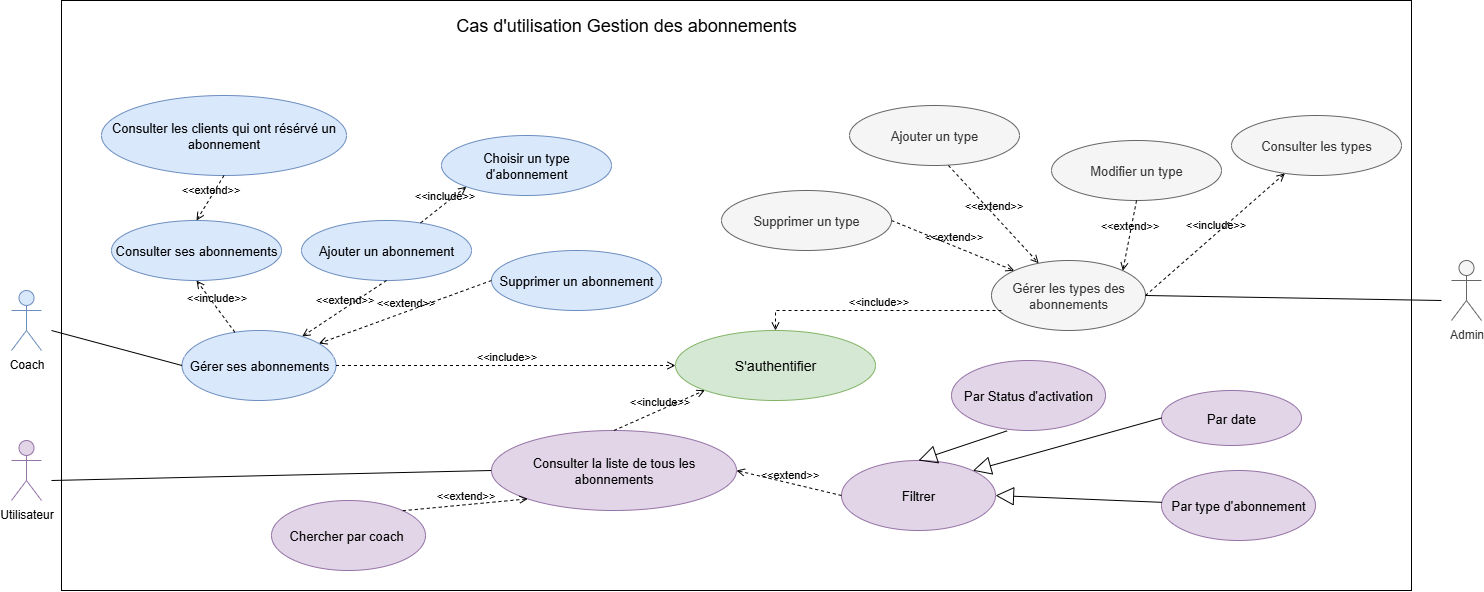

The diagram above was exported from draw.io. Its source (the exported page's mxGraphModel, read from the mxfile embedded in the PNG):
<mxGraphModel dx="1667" dy="953" grid="1" gridSize="10" guides="1" tooltips="1" connect="1" arrows="1" fold="1" page="1" pageScale="1" pageWidth="1600" pageHeight="1600" math="0" shadow="0">
  <root>
    <mxCell id="0" />
    <mxCell id="1" parent="0" />
    <mxCell id="qrVaDgkvlK0i5p4bwf4e-27" value="" style="rounded=0;whiteSpace=wrap;html=1;" parent="1" vertex="1">
      <mxGeometry x="200" y="120" width="1350" height="590" as="geometry" />
    </mxCell>
    <mxCell id="w9b9KyVcXOvYE_IjVjv_-6" value="&lt;font style=&quot;font-size: 18px;&quot;&gt;Cas d'utilisation Gestion des abonnements&lt;/font&gt;" style="text;html=1;align=center;verticalAlign=middle;whiteSpace=wrap;rounded=0;" parent="1" vertex="1">
      <mxGeometry x="550" y="130" width="430" height="30" as="geometry" />
    </mxCell>
    <mxCell id="w9b9KyVcXOvYE_IjVjv_-7" value="&lt;font style=&quot;font-size: 14px;&quot;&gt;S'authentifier&lt;/font&gt;" style="ellipse;whiteSpace=wrap;html=1;fillColor=#d5e8d4;strokeColor=#82b366;" parent="1" vertex="1">
      <mxGeometry x="814" y="450" width="200" height="70" as="geometry" />
    </mxCell>
    <mxCell id="w9b9KyVcXOvYE_IjVjv_-10" value="Admin" style="shape=umlActor;verticalLabelPosition=bottom;verticalAlign=top;html=1;outlineConnect=0;fillColor=#f5f5f5;strokeColor=#666666;fontColor=#333333;" parent="1" vertex="1">
      <mxGeometry x="1590" y="380" width="30" height="60" as="geometry" />
    </mxCell>
    <mxCell id="w9b9KyVcXOvYE_IjVjv_-19" value="&lt;font style=&quot;font-size: 13px;&quot;&gt;Ajouter un&amp;nbsp;&lt;/font&gt;&lt;span style=&quot;font-size: 13px;&quot;&gt;abonnement&lt;/span&gt;" style="ellipse;whiteSpace=wrap;html=1;fillColor=#dae8fc;strokeColor=#6c8ebf;" parent="1" vertex="1">
      <mxGeometry x="440" y="340" width="170" height="60" as="geometry" />
    </mxCell>
    <mxCell id="w9b9KyVcXOvYE_IjVjv_-35" value="&amp;lt;&amp;lt;extend&amp;gt;&amp;gt;" style="html=1;verticalAlign=bottom;labelBackgroundColor=none;endArrow=open;endFill=0;dashed=1;rounded=0;exitX=0.5;exitY=1;exitDx=0;exitDy=0;" parent="1" source="w9b9KyVcXOvYE_IjVjv_-19" target="qrVaDgkvlK0i5p4bwf4e-2" edge="1">
      <mxGeometry width="160" relative="1" as="geometry">
        <mxPoint x="784" y="388" as="sourcePoint" />
        <mxPoint x="386.10407640084895" y="400.25126265847393" as="targetPoint" />
      </mxGeometry>
    </mxCell>
    <mxCell id="qrVaDgkvlK0i5p4bwf4e-2" value="&lt;font style=&quot;font-size: 13px;&quot;&gt;Gérer ses abonnements&lt;/font&gt;" style="ellipse;whiteSpace=wrap;html=1;fillColor=#dae8fc;strokeColor=#6c8ebf;" parent="1" vertex="1">
      <mxGeometry x="320.5" y="450" width="154" height="70" as="geometry" />
    </mxCell>
    <mxCell id="qrVaDgkvlK0i5p4bwf4e-3" value="" style="endArrow=none;html=1;rounded=0;exitX=0;exitY=0.5;exitDx=0;exitDy=0;" parent="1" source="qrVaDgkvlK0i5p4bwf4e-2" edge="1">
      <mxGeometry width="50" height="50" relative="1" as="geometry">
        <mxPoint x="675" y="830" as="sourcePoint" />
        <mxPoint x="190" y="450" as="targetPoint" />
      </mxGeometry>
    </mxCell>
    <mxCell id="qrVaDgkvlK0i5p4bwf4e-4" value="&amp;lt;&amp;lt;include&amp;gt;&amp;gt;" style="html=1;verticalAlign=bottom;labelBackgroundColor=none;endArrow=open;endFill=0;dashed=1;rounded=0;exitX=1;exitY=0.5;exitDx=0;exitDy=0;" parent="1" source="qrVaDgkvlK0i5p4bwf4e-2" target="w9b9KyVcXOvYE_IjVjv_-7" edge="1">
      <mxGeometry width="160" relative="1" as="geometry">
        <mxPoint x="690" y="839" as="sourcePoint" />
        <mxPoint x="790" y="655" as="targetPoint" />
      </mxGeometry>
    </mxCell>
    <mxCell id="qrVaDgkvlK0i5p4bwf4e-5" value="&lt;font style=&quot;font-size: 13px;&quot;&gt;Consulter ses&amp;nbsp;&lt;/font&gt;&lt;span style=&quot;font-size: 13px;&quot;&gt;abonnements&lt;/span&gt;" style="ellipse;whiteSpace=wrap;html=1;fillColor=#dae8fc;strokeColor=#6c8ebf;" parent="1" vertex="1">
      <mxGeometry x="250" y="340" width="170" height="60" as="geometry" />
    </mxCell>
    <mxCell id="qrVaDgkvlK0i5p4bwf4e-7" value="&amp;lt;&amp;lt;include&amp;gt;&amp;gt;" style="html=1;verticalAlign=bottom;labelBackgroundColor=none;endArrow=open;endFill=0;dashed=1;rounded=0;entryX=0.5;entryY=1;entryDx=0;entryDy=0;" parent="1" source="qrVaDgkvlK0i5p4bwf4e-2" target="qrVaDgkvlK0i5p4bwf4e-5" edge="1">
      <mxGeometry width="160" relative="1" as="geometry">
        <mxPoint x="620" y="470" as="sourcePoint" />
        <mxPoint x="1026" y="588" as="targetPoint" />
      </mxGeometry>
    </mxCell>
    <mxCell id="qrVaDgkvlK0i5p4bwf4e-10" value="&lt;font style=&quot;font-size: 13px;&quot;&gt;Supprimer un&amp;nbsp;&lt;/font&gt;&lt;span style=&quot;font-size: 13px;&quot;&gt;abonnement&lt;/span&gt;" style="ellipse;whiteSpace=wrap;html=1;fillColor=#dae8fc;strokeColor=#6c8ebf;" parent="1" vertex="1">
      <mxGeometry x="630" y="370" width="170" height="60" as="geometry" />
    </mxCell>
    <mxCell id="qrVaDgkvlK0i5p4bwf4e-11" value="&lt;font style=&quot;font-size: 13px;&quot;&gt;Consulter les clients qui ont résérvé un abonnement&lt;/font&gt;" style="ellipse;whiteSpace=wrap;html=1;fillColor=#dae8fc;strokeColor=#6c8ebf;" parent="1" vertex="1">
      <mxGeometry x="240" y="215" width="245" height="80" as="geometry" />
    </mxCell>
    <mxCell id="qrVaDgkvlK0i5p4bwf4e-21" value="&amp;lt;&amp;lt;extend&amp;gt;&amp;gt;" style="html=1;verticalAlign=bottom;labelBackgroundColor=none;endArrow=open;endFill=0;dashed=1;rounded=0;exitX=0;exitY=0.5;exitDx=0;exitDy=0;" parent="1" source="qrVaDgkvlK0i5p4bwf4e-10" target="qrVaDgkvlK0i5p4bwf4e-2" edge="1">
      <mxGeometry width="160" relative="1" as="geometry">
        <mxPoint x="548" y="370" as="sourcePoint" />
        <mxPoint x="470" y="472" as="targetPoint" />
      </mxGeometry>
    </mxCell>
    <mxCell id="qrVaDgkvlK0i5p4bwf4e-22" value="&amp;lt;&amp;lt;extend&amp;gt;&amp;gt;" style="html=1;verticalAlign=bottom;labelBackgroundColor=none;endArrow=open;endFill=0;dashed=1;rounded=0;exitX=0.5;exitY=1;exitDx=0;exitDy=0;entryX=0.5;entryY=0;entryDx=0;entryDy=0;" parent="1" source="qrVaDgkvlK0i5p4bwf4e-11" target="qrVaDgkvlK0i5p4bwf4e-5" edge="1">
      <mxGeometry width="160" relative="1" as="geometry">
        <mxPoint x="538" y="370" as="sourcePoint" />
        <mxPoint x="460" y="472" as="targetPoint" />
      </mxGeometry>
    </mxCell>
    <mxCell id="qrVaDgkvlK0i5p4bwf4e-25" value="&lt;span style=&quot;font-size: 13px;&quot;&gt;Choisir un type d'abonnement&lt;/span&gt;" style="ellipse;whiteSpace=wrap;html=1;fillColor=#dae8fc;strokeColor=#6c8ebf;" parent="1" vertex="1">
      <mxGeometry x="580" y="255" width="170" height="60" as="geometry" />
    </mxCell>
    <mxCell id="qrVaDgkvlK0i5p4bwf4e-26" value="&amp;lt;&amp;lt;include&amp;gt;&amp;gt;" style="html=1;verticalAlign=bottom;labelBackgroundColor=none;endArrow=open;endFill=0;dashed=1;rounded=0;entryX=0;entryY=1;entryDx=0;entryDy=0;" parent="1" source="w9b9KyVcXOvYE_IjVjv_-19" target="qrVaDgkvlK0i5p4bwf4e-25" edge="1">
      <mxGeometry width="160" relative="1" as="geometry">
        <mxPoint x="338" y="570" as="sourcePoint" />
        <mxPoint x="310" y="450" as="targetPoint" />
      </mxGeometry>
    </mxCell>
    <mxCell id="qrVaDgkvlK0i5p4bwf4e-28" value="Utilisateur" style="shape=umlActor;verticalLabelPosition=bottom;verticalAlign=top;html=1;outlineConnect=0;fillColor=#e1d5e7;strokeColor=#9673a6;" parent="1" vertex="1">
      <mxGeometry x="150" y="560" width="30" height="60" as="geometry" />
    </mxCell>
    <mxCell id="qrVaDgkvlK0i5p4bwf4e-32" value="Coach" style="shape=umlActor;verticalLabelPosition=bottom;verticalAlign=top;html=1;outlineConnect=0;fillColor=#dae8fc;strokeColor=#6c8ebf;" parent="1" vertex="1">
      <mxGeometry x="150" y="410" width="30" height="60" as="geometry" />
    </mxCell>
    <mxCell id="qrVaDgkvlK0i5p4bwf4e-33" value="&lt;font style=&quot;font-size: 13px;&quot;&gt;Gérer les types des abonnements&lt;/font&gt;" style="ellipse;whiteSpace=wrap;html=1;fillColor=#f5f5f5;strokeColor=#666666;fontColor=#333333;" parent="1" vertex="1">
      <mxGeometry x="1130" y="380" width="154" height="70" as="geometry" />
    </mxCell>
    <mxCell id="qrVaDgkvlK0i5p4bwf4e-34" value="&lt;font style=&quot;font-size: 13px;&quot;&gt;Ajouter un&amp;nbsp;&lt;/font&gt;&lt;span style=&quot;font-size: 13px;&quot;&gt;type&lt;/span&gt;" style="ellipse;whiteSpace=wrap;html=1;fillColor=#f5f5f5;strokeColor=#666666;fontColor=#333333;" parent="1" vertex="1">
      <mxGeometry x="988" y="225" width="170" height="60" as="geometry" />
    </mxCell>
    <mxCell id="qrVaDgkvlK0i5p4bwf4e-35" value="&lt;font style=&quot;font-size: 13px;&quot;&gt;Supprimer&amp;nbsp;un&amp;nbsp;&lt;/font&gt;&lt;span style=&quot;font-size: 13px;&quot;&gt;type&lt;/span&gt;" style="ellipse;whiteSpace=wrap;html=1;fillColor=#f5f5f5;strokeColor=#666666;fontColor=#333333;" parent="1" vertex="1">
      <mxGeometry x="860" y="310" width="170" height="60" as="geometry" />
    </mxCell>
    <mxCell id="qrVaDgkvlK0i5p4bwf4e-36" value="&lt;font style=&quot;font-size: 13px;&quot;&gt;Modifier&amp;nbsp;un&amp;nbsp;&lt;/font&gt;&lt;span style=&quot;font-size: 13px;&quot;&gt;type&lt;/span&gt;" style="ellipse;whiteSpace=wrap;html=1;fillColor=#f5f5f5;strokeColor=#666666;fontColor=#333333;" parent="1" vertex="1">
      <mxGeometry x="1190" y="260" width="170" height="60" as="geometry" />
    </mxCell>
    <mxCell id="qrVaDgkvlK0i5p4bwf4e-37" value="&lt;font style=&quot;font-size: 13px;&quot;&gt;Consulter les&amp;nbsp;&lt;/font&gt;&lt;span style=&quot;font-size: 13px;&quot;&gt;types&lt;/span&gt;" style="ellipse;whiteSpace=wrap;html=1;fillColor=#f5f5f5;strokeColor=#666666;fontColor=#333333;" parent="1" vertex="1">
      <mxGeometry x="1370" y="235" width="170" height="60" as="geometry" />
    </mxCell>
    <mxCell id="qrVaDgkvlK0i5p4bwf4e-38" value="&lt;font style=&quot;font-size: 13px;&quot;&gt;Consulter la liste de tous les abonnements&lt;/font&gt;" style="ellipse;whiteSpace=wrap;html=1;fillColor=#e1d5e7;strokeColor=#9673a6;" parent="1" vertex="1">
      <mxGeometry x="630" y="550" width="245" height="80" as="geometry" />
    </mxCell>
    <mxCell id="qrVaDgkvlK0i5p4bwf4e-39" value="&lt;span style=&quot;font-size: 13px;&quot;&gt;Chercher par coach&amp;nbsp;&lt;/span&gt;" style="ellipse;whiteSpace=wrap;html=1;fillColor=#e1d5e7;strokeColor=#9673a6;" parent="1" vertex="1">
      <mxGeometry x="410" y="620" width="154" height="70" as="geometry" />
    </mxCell>
    <mxCell id="qrVaDgkvlK0i5p4bwf4e-40" value="&lt;span style=&quot;font-size: 13px;&quot;&gt;Filtrer&lt;/span&gt;" style="ellipse;whiteSpace=wrap;html=1;fillColor=#e1d5e7;strokeColor=#9673a6;" parent="1" vertex="1">
      <mxGeometry x="980" y="580" width="154" height="70" as="geometry" />
    </mxCell>
    <mxCell id="qrVaDgkvlK0i5p4bwf4e-41" value="&lt;span style=&quot;font-size: 13px;&quot;&gt;Par date&lt;/span&gt;" style="ellipse;whiteSpace=wrap;html=1;fillColor=#e1d5e7;strokeColor=#9673a6;" parent="1" vertex="1">
      <mxGeometry x="1300" y="510" width="140" height="55" as="geometry" />
    </mxCell>
    <mxCell id="qrVaDgkvlK0i5p4bwf4e-42" value="&lt;span style=&quot;font-size: 13px;&quot;&gt;Par Status d'activation&lt;/span&gt;" style="ellipse;whiteSpace=wrap;html=1;fillColor=#e1d5e7;strokeColor=#9673a6;" parent="1" vertex="1">
      <mxGeometry x="1090" y="480" width="154" height="70" as="geometry" />
    </mxCell>
    <mxCell id="qrVaDgkvlK0i5p4bwf4e-43" value="&lt;span style=&quot;font-size: 13px;&quot;&gt;Par type d'abonnement&lt;/span&gt;" style="ellipse;whiteSpace=wrap;html=1;fillColor=#e1d5e7;strokeColor=#9673a6;" parent="1" vertex="1">
      <mxGeometry x="1300" y="590" width="154" height="70" as="geometry" />
    </mxCell>
    <mxCell id="qrVaDgkvlK0i5p4bwf4e-44" value="" style="endArrow=none;html=1;rounded=0;exitX=0;exitY=0.5;exitDx=0;exitDy=0;" parent="1" source="qrVaDgkvlK0i5p4bwf4e-38" edge="1">
      <mxGeometry width="50" height="50" relative="1" as="geometry">
        <mxPoint x="280" y="620" as="sourcePoint" />
        <mxPoint x="190" y="600" as="targetPoint" />
      </mxGeometry>
    </mxCell>
    <mxCell id="qrVaDgkvlK0i5p4bwf4e-45" value="" style="endArrow=none;html=1;rounded=0;exitX=1;exitY=0.5;exitDx=0;exitDy=0;" parent="1" source="qrVaDgkvlK0i5p4bwf4e-33" edge="1">
      <mxGeometry width="50" height="50" relative="1" as="geometry">
        <mxPoint x="770" y="175" as="sourcePoint" />
        <mxPoint x="1580" y="420" as="targetPoint" />
      </mxGeometry>
    </mxCell>
    <mxCell id="qrVaDgkvlK0i5p4bwf4e-46" value="&amp;lt;&amp;lt;include&amp;gt;&amp;gt;" style="html=1;verticalAlign=bottom;labelBackgroundColor=none;endArrow=open;endFill=0;dashed=1;rounded=0;exitX=1;exitY=0.5;exitDx=0;exitDy=0;" parent="1" source="qrVaDgkvlK0i5p4bwf4e-33" target="qrVaDgkvlK0i5p4bwf4e-37" edge="1">
      <mxGeometry width="160" relative="1" as="geometry">
        <mxPoint x="877" y="-114" as="sourcePoint" />
        <mxPoint x="840" y="-195" as="targetPoint" />
      </mxGeometry>
    </mxCell>
    <mxCell id="qrVaDgkvlK0i5p4bwf4e-47" value="&amp;lt;&amp;lt;extend&amp;gt;&amp;gt;" style="html=1;verticalAlign=bottom;labelBackgroundColor=none;endArrow=open;endFill=0;dashed=1;rounded=0;exitX=1;exitY=0.5;exitDx=0;exitDy=0;entryX=0;entryY=0;entryDx=0;entryDy=0;" parent="1" source="qrVaDgkvlK0i5p4bwf4e-35" target="qrVaDgkvlK0i5p4bwf4e-33" edge="1">
      <mxGeometry width="160" relative="1" as="geometry">
        <mxPoint x="1169" y="-135" as="sourcePoint" />
        <mxPoint x="1050" y="-99" as="targetPoint" />
      </mxGeometry>
    </mxCell>
    <mxCell id="qrVaDgkvlK0i5p4bwf4e-48" value="&amp;lt;&amp;lt;extend&amp;gt;&amp;gt;" style="html=1;verticalAlign=bottom;labelBackgroundColor=none;endArrow=open;endFill=0;dashed=1;rounded=0;exitX=0.582;exitY=1;exitDx=0;exitDy=0;exitPerimeter=0;" parent="1" source="qrVaDgkvlK0i5p4bwf4e-34" target="qrVaDgkvlK0i5p4bwf4e-33" edge="1">
      <mxGeometry width="160" relative="1" as="geometry">
        <mxPoint x="960" y="354" as="sourcePoint" />
        <mxPoint x="1057" y="295" as="targetPoint" />
      </mxGeometry>
    </mxCell>
    <mxCell id="qrVaDgkvlK0i5p4bwf4e-49" value="&amp;lt;&amp;lt;extend&amp;gt;&amp;gt;" style="html=1;verticalAlign=bottom;labelBackgroundColor=none;endArrow=open;endFill=0;dashed=1;rounded=0;exitX=0.5;exitY=1;exitDx=0;exitDy=0;entryX=1;entryY=0;entryDx=0;entryDy=0;" parent="1" source="qrVaDgkvlK0i5p4bwf4e-36" target="qrVaDgkvlK0i5p4bwf4e-33" edge="1">
      <mxGeometry width="160" relative="1" as="geometry">
        <mxPoint x="1350" y="384" as="sourcePoint" />
        <mxPoint x="1261" y="440" as="targetPoint" />
      </mxGeometry>
    </mxCell>
    <mxCell id="qrVaDgkvlK0i5p4bwf4e-50" value="&amp;lt;&amp;lt;extend&amp;gt;&amp;gt;" style="html=1;verticalAlign=bottom;labelBackgroundColor=none;endArrow=open;endFill=0;dashed=1;rounded=0;exitX=1;exitY=0;exitDx=0;exitDy=0;entryX=0;entryY=1;entryDx=0;entryDy=0;" parent="1" source="qrVaDgkvlK0i5p4bwf4e-39" target="qrVaDgkvlK0i5p4bwf4e-38" edge="1">
      <mxGeometry width="160" relative="1" as="geometry">
        <mxPoint x="650" y="909" as="sourcePoint" />
        <mxPoint x="747" y="850" as="targetPoint" />
      </mxGeometry>
    </mxCell>
    <mxCell id="qrVaDgkvlK0i5p4bwf4e-51" value="&amp;lt;&amp;lt;extend&amp;gt;&amp;gt;" style="html=1;verticalAlign=bottom;labelBackgroundColor=none;endArrow=open;endFill=0;dashed=1;rounded=0;exitX=0;exitY=0.5;exitDx=0;exitDy=0;entryX=1;entryY=0.5;entryDx=0;entryDy=0;" parent="1" source="qrVaDgkvlK0i5p4bwf4e-40" target="qrVaDgkvlK0i5p4bwf4e-38" edge="1">
      <mxGeometry width="160" relative="1" as="geometry">
        <mxPoint x="450" y="769" as="sourcePoint" />
        <mxPoint x="547" y="710" as="targetPoint" />
      </mxGeometry>
    </mxCell>
    <mxCell id="qrVaDgkvlK0i5p4bwf4e-52" value="" style="endArrow=block;endSize=16;endFill=0;html=1;rounded=0;entryX=1;entryY=0.5;entryDx=0;entryDy=0;" parent="1" source="qrVaDgkvlK0i5p4bwf4e-43" target="qrVaDgkvlK0i5p4bwf4e-40" edge="1">
      <mxGeometry width="160" relative="1" as="geometry">
        <mxPoint x="370" y="633.57" as="sourcePoint" />
        <mxPoint x="530" y="633.57" as="targetPoint" />
      </mxGeometry>
    </mxCell>
    <mxCell id="qrVaDgkvlK0i5p4bwf4e-53" value="" style="endArrow=block;endSize=16;endFill=0;html=1;rounded=0;entryX=0.5;entryY=0;entryDx=0;entryDy=0;exitX=0.361;exitY=1.005;exitDx=0;exitDy=0;exitPerimeter=0;" parent="1" source="qrVaDgkvlK0i5p4bwf4e-42" target="qrVaDgkvlK0i5p4bwf4e-40" edge="1">
      <mxGeometry width="160" relative="1" as="geometry">
        <mxPoint x="440" y="630" as="sourcePoint" />
        <mxPoint x="600" y="630" as="targetPoint" />
      </mxGeometry>
    </mxCell>
    <mxCell id="qrVaDgkvlK0i5p4bwf4e-54" value="" style="endArrow=block;endSize=16;endFill=0;html=1;rounded=0;entryX=1;entryY=0;entryDx=0;entryDy=0;exitX=0;exitY=0.5;exitDx=0;exitDy=0;" parent="1" source="qrVaDgkvlK0i5p4bwf4e-41" target="qrVaDgkvlK0i5p4bwf4e-40" edge="1">
      <mxGeometry width="160" relative="1" as="geometry">
        <mxPoint x="520" y="630" as="sourcePoint" />
        <mxPoint x="680" y="630" as="targetPoint" />
      </mxGeometry>
    </mxCell>
    <mxCell id="qrVaDgkvlK0i5p4bwf4e-55" value="&amp;lt;&amp;lt;include&amp;gt;&amp;gt;" style="html=1;verticalAlign=bottom;labelBackgroundColor=none;endArrow=open;endFill=0;dashed=1;rounded=0;exitX=0.5;exitY=0;exitDx=0;exitDy=0;entryX=0;entryY=1;entryDx=0;entryDy=0;" parent="1" source="qrVaDgkvlK0i5p4bwf4e-38" target="w9b9KyVcXOvYE_IjVjv_-7" edge="1">
      <mxGeometry width="160" relative="1" as="geometry">
        <mxPoint x="670" y="540" as="sourcePoint" />
        <mxPoint x="1237" y="574" as="targetPoint" />
      </mxGeometry>
    </mxCell>
    <mxCell id="qrVaDgkvlK0i5p4bwf4e-56" value="&amp;lt;&amp;lt;include&amp;gt;&amp;gt;" style="html=1;verticalAlign=bottom;labelBackgroundColor=none;endArrow=open;endFill=0;dashed=1;rounded=0;entryX=0.5;entryY=0;entryDx=0;entryDy=0;edgeStyle=orthogonalEdgeStyle;" parent="1" target="w9b9KyVcXOvYE_IjVjv_-7" edge="1">
      <mxGeometry width="160" relative="1" as="geometry">
        <mxPoint x="1140" y="430" as="sourcePoint" />
        <mxPoint x="1547" y="944" as="targetPoint" />
      </mxGeometry>
    </mxCell>
  </root>
</mxGraphModel>